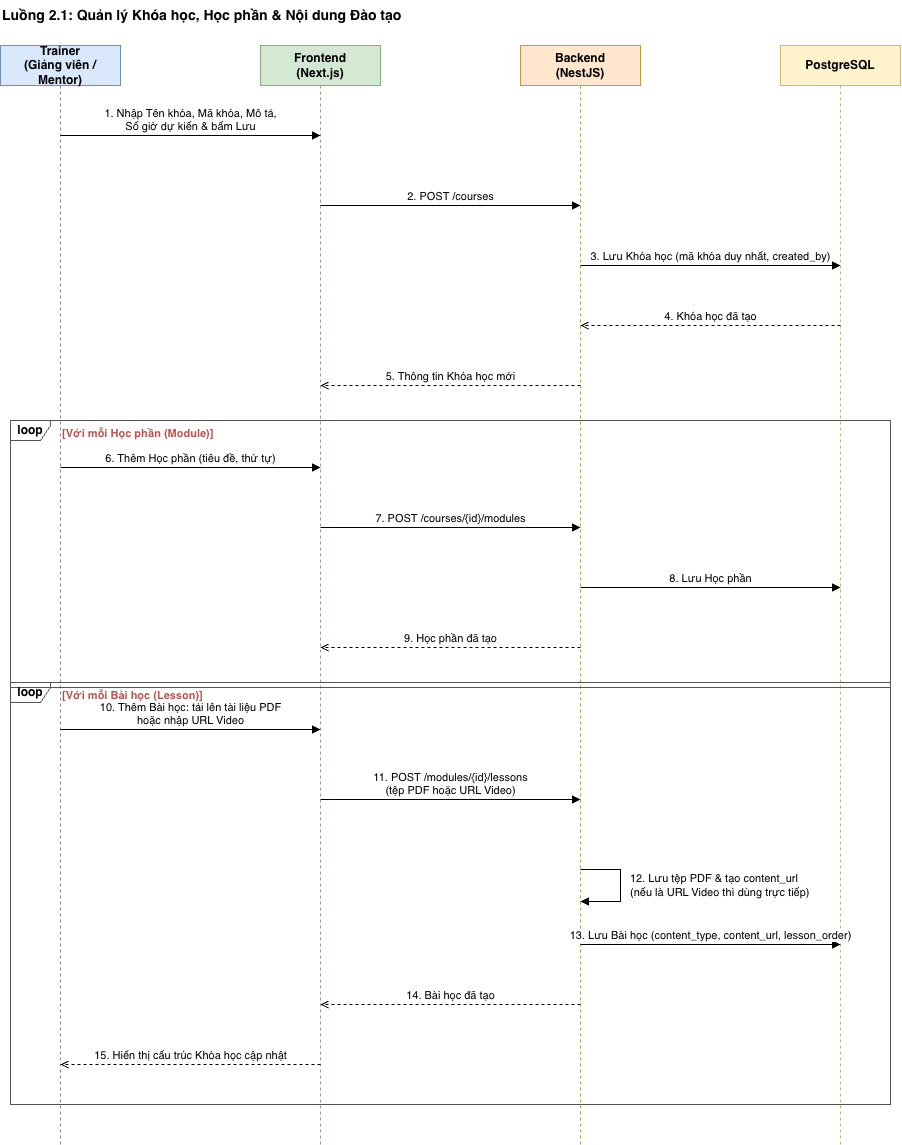

The diagram above was exported from draw.io. Its source (the exported page's mxGraphModel, read from the mxfile embedded in the PNG):
<mxGraphModel dx="2132" dy="1190" grid="0" gridSize="10" guides="1" tooltips="1" connect="1" arrows="1" fold="1" page="0" pageScale="1" pageWidth="3300" pageHeight="4681" math="0" shadow="0">
  <root>
    <mxCell id="0" />
    <mxCell id="1" parent="0" />
    <mxCell id="B4OBWdL8yeWBIousBB-G-1" parent="1" style="text;html=1;align=left;verticalAlign=middle;fontSize=14;fontStyle=1;" value="Luồng 2.1: Quản lý Khóa học, Học phần &amp; Nội dung Đào tạo" vertex="1">
      <mxGeometry height="30" width="880" x="231" y="99" as="geometry" />
    </mxCell>
    <mxCell id="B4OBWdL8yeWBIousBB-G-2" parent="1" style="shape=umlLifeline;perimeter=lifelinePerimeter;whiteSpace=wrap;html=1;container=0;collapsible=0;recursiveResize=0;outlineConnect=0;fillColor=#dae8fc;strokeColor=#6c8ebf;fontStyle=1;size=40;" value="Trainer&lt;br&gt;(Giảng viên / Mentor)" vertex="1">
      <mxGeometry height="1099" width="120" x="231" y="144" as="geometry" />
    </mxCell>
    <mxCell id="B4OBWdL8yeWBIousBB-G-3" parent="1" style="shape=umlLifeline;perimeter=lifelinePerimeter;whiteSpace=wrap;html=1;container=0;collapsible=0;recursiveResize=0;outlineConnect=0;fillColor=#d5e8d4;strokeColor=#82b366;fontStyle=1;size=40;" value="Frontend&lt;br&gt;(Next.js)" vertex="1">
      <mxGeometry height="1099" width="120" x="491" y="144" as="geometry" />
    </mxCell>
    <mxCell id="B4OBWdL8yeWBIousBB-G-4" parent="1" style="shape=umlLifeline;perimeter=lifelinePerimeter;whiteSpace=wrap;html=1;container=0;collapsible=0;recursiveResize=0;outlineConnect=0;fillColor=#ffe6cc;strokeColor=#d79b00;fontStyle=1;size=40;" value="Backend&lt;br&gt;(NestJS)" vertex="1">
      <mxGeometry height="1099" width="120" x="751" y="144" as="geometry" />
    </mxCell>
    <mxCell id="B4OBWdL8yeWBIousBB-G-5" parent="1" style="shape=umlLifeline;perimeter=lifelinePerimeter;whiteSpace=wrap;html=1;container=0;collapsible=0;recursiveResize=0;outlineConnect=0;fillColor=#fff2cc;strokeColor=#d6b656;fontStyle=1;size=40;" value="PostgreSQL" vertex="1">
      <mxGeometry height="1099" width="120" x="1011" y="144" as="geometry" />
    </mxCell>
    <mxCell id="B4OBWdL8yeWBIousBB-G-6" edge="1" parent="1" style="html=1;verticalAlign=bottom;fontSize=11;rounded=0;endArrow=block;endFill=1;" value="1. Nhập Tên khóa, Mã khóa, Mô tả,&lt;br&gt;Số giờ dự kiến &amp;amp; bấm Lưu">
      <mxGeometry relative="1" as="geometry">
        <mxPoint x="291" y="234" as="sourcePoint" />
        <mxPoint x="551" y="234" as="targetPoint" />
      </mxGeometry>
    </mxCell>
    <mxCell id="B4OBWdL8yeWBIousBB-G-7" edge="1" parent="1" style="html=1;verticalAlign=bottom;fontSize=11;rounded=0;endArrow=block;endFill=1;" value="2. POST /courses">
      <mxGeometry relative="1" as="geometry">
        <mxPoint x="551" y="304" as="sourcePoint" />
        <mxPoint x="811" y="304" as="targetPoint" />
      </mxGeometry>
    </mxCell>
    <mxCell id="B4OBWdL8yeWBIousBB-G-8" edge="1" parent="1" style="html=1;verticalAlign=bottom;fontSize=11;rounded=0;endArrow=block;endFill=1;" value="3. Lưu Khóa học (mã khóa duy nhất, created_by)">
      <mxGeometry relative="1" as="geometry">
        <mxPoint x="811" y="364" as="sourcePoint" />
        <mxPoint x="1071" y="364" as="targetPoint" />
      </mxGeometry>
    </mxCell>
    <mxCell id="B4OBWdL8yeWBIousBB-G-9" edge="1" parent="1" style="html=1;verticalAlign=bottom;fontSize=11;rounded=0;dashed=1;endArrow=open;endFill=0;" value="4. Khóa học đã tạo">
      <mxGeometry relative="1" as="geometry">
        <mxPoint x="1071" y="424" as="sourcePoint" />
        <mxPoint x="811" y="424" as="targetPoint" />
      </mxGeometry>
    </mxCell>
    <mxCell id="B4OBWdL8yeWBIousBB-G-10" edge="1" parent="1" style="html=1;verticalAlign=bottom;fontSize=11;rounded=0;dashed=1;endArrow=open;endFill=0;" value="5. Thông tin Khóa học mới">
      <mxGeometry relative="1" as="geometry">
        <mxPoint x="811" y="484" as="sourcePoint" />
        <mxPoint x="551" y="484" as="targetPoint" />
      </mxGeometry>
    </mxCell>
    <mxCell id="B4OBWdL8yeWBIousBB-G-11" edge="1" parent="1" style="html=1;verticalAlign=bottom;fontSize=11;rounded=0;endArrow=block;endFill=1;" value="6. Thêm Học phần (tiêu đề, thứ tự)">
      <mxGeometry relative="1" as="geometry">
        <mxPoint x="291" y="566" as="sourcePoint" />
        <mxPoint x="551" y="566" as="targetPoint" />
      </mxGeometry>
    </mxCell>
    <mxCell id="B4OBWdL8yeWBIousBB-G-12" edge="1" parent="1" style="html=1;verticalAlign=bottom;fontSize=11;rounded=0;endArrow=block;endFill=1;" value="7. POST /courses/{id}/modules">
      <mxGeometry relative="1" as="geometry">
        <mxPoint x="551" y="626" as="sourcePoint" />
        <mxPoint x="811" y="626" as="targetPoint" />
      </mxGeometry>
    </mxCell>
    <mxCell id="B4OBWdL8yeWBIousBB-G-13" edge="1" parent="1" style="html=1;verticalAlign=bottom;fontSize=11;rounded=0;endArrow=block;endFill=1;" value="8. Lưu Học phần">
      <mxGeometry relative="1" as="geometry">
        <mxPoint x="811" y="686" as="sourcePoint" />
        <mxPoint x="1071" y="686" as="targetPoint" />
      </mxGeometry>
    </mxCell>
    <mxCell id="B4OBWdL8yeWBIousBB-G-14" edge="1" parent="1" style="html=1;verticalAlign=bottom;fontSize=11;rounded=0;dashed=1;endArrow=open;endFill=0;" value="9. Học phần đã tạo">
      <mxGeometry relative="1" as="geometry">
        <mxPoint x="811" y="746" as="sourcePoint" />
        <mxPoint x="551" y="746" as="targetPoint" />
      </mxGeometry>
    </mxCell>
    <mxCell id="B4OBWdL8yeWBIousBB-G-15" parent="1" style="shape=umlFrame;whiteSpace=wrap;html=1;width=40;height=20;fillColor=none;strokeColor=#555555;fontStyle=1;" value="loop" vertex="1">
      <mxGeometry height="267" width="880" x="241" y="519" as="geometry" />
    </mxCell>
    <mxCell id="B4OBWdL8yeWBIousBB-G-16" parent="1" style="text;html=1;align=left;verticalAlign=middle;fontSize=11;fontStyle=1;fontColor=#b85450;" value="[Với mỗi Học phần (Module)]" vertex="1">
      <mxGeometry height="20" width="500" x="291" y="522" as="geometry" />
    </mxCell>
    <mxCell id="B4OBWdL8yeWBIousBB-G-17" edge="1" parent="1" style="html=1;verticalAlign=bottom;fontSize=11;rounded=0;endArrow=block;endFill=1;" value="10. Thêm Bài học: tải lên tài liệu PDF&lt;br&gt;hoặc nhập URL Video">
      <mxGeometry relative="1" as="geometry">
        <mxPoint x="291" y="828" as="sourcePoint" />
        <mxPoint x="551" y="828" as="targetPoint" />
      </mxGeometry>
    </mxCell>
    <mxCell id="B4OBWdL8yeWBIousBB-G-18" edge="1" parent="1" style="html=1;verticalAlign=bottom;fontSize=11;rounded=0;endArrow=block;endFill=1;" value="11. POST /modules/{id}/lessons&lt;br&gt;(tệp PDF hoặc URL Video)">
      <mxGeometry relative="1" as="geometry">
        <mxPoint x="551" y="898" as="sourcePoint" />
        <mxPoint x="811" y="898" as="targetPoint" />
      </mxGeometry>
    </mxCell>
    <mxCell id="B4OBWdL8yeWBIousBB-G-19" edge="1" parent="1" style="html=1;endArrow=block;endFill=1;rounded=0;">
      <mxGeometry relative="1" as="geometry">
        <Array as="points">
          <mxPoint x="851" y="968" />
          <mxPoint x="851" y="1000" />
        </Array>
        <mxPoint x="811" y="968" as="sourcePoint" />
        <mxPoint x="811" y="1000" as="targetPoint" />
      </mxGeometry>
    </mxCell>
    <mxCell id="B4OBWdL8yeWBIousBB-G-20" parent="1" style="text;html=1;whiteSpace=wrap;align=left;verticalAlign=middle;fontSize=11;" value="12. Lưu tệp PDF &amp;amp; tạo content_url&lt;br&gt;(nếu là URL Video thì dùng trực tiếp)" vertex="1">
      <mxGeometry height="44" width="210" x="859" y="962" as="geometry" />
    </mxCell>
    <mxCell id="B4OBWdL8yeWBIousBB-G-21" edge="1" parent="1" style="html=1;verticalAlign=bottom;fontSize=11;rounded=0;endArrow=block;endFill=1;" value="13. Lưu Bài học (content_type, content_url, lesson_order)">
      <mxGeometry relative="1" as="geometry">
        <mxPoint x="811" y="1043" as="sourcePoint" />
        <mxPoint x="1071" y="1043" as="targetPoint" />
      </mxGeometry>
    </mxCell>
    <mxCell id="B4OBWdL8yeWBIousBB-G-22" edge="1" parent="1" style="html=1;verticalAlign=bottom;fontSize=11;rounded=0;dashed=1;endArrow=open;endFill=0;" value="14. Bài học đã tạo">
      <mxGeometry relative="1" as="geometry">
        <mxPoint x="811" y="1103" as="sourcePoint" />
        <mxPoint x="551" y="1103" as="targetPoint" />
      </mxGeometry>
    </mxCell>
    <mxCell id="B4OBWdL8yeWBIousBB-G-23" edge="1" parent="1" style="html=1;verticalAlign=bottom;fontSize=11;rounded=0;dashed=1;endArrow=open;endFill=0;" value="15. Hiển thị cấu trúc Khóa học cập nhật">
      <mxGeometry relative="1" as="geometry">
        <mxPoint x="551" y="1163" as="sourcePoint" />
        <mxPoint x="291" y="1163" as="targetPoint" />
      </mxGeometry>
    </mxCell>
    <mxCell id="B4OBWdL8yeWBIousBB-G-24" parent="1" style="shape=umlFrame;whiteSpace=wrap;html=1;width=40;height=20;fillColor=none;strokeColor=#555555;fontStyle=1;" value="loop" vertex="1">
      <mxGeometry height="422" width="880" x="241" y="781" as="geometry" />
    </mxCell>
    <mxCell id="B4OBWdL8yeWBIousBB-G-25" parent="1" style="text;html=1;align=left;verticalAlign=middle;fontSize=11;fontStyle=1;fontColor=#b85450;" value="[Với mỗi Bài học (Lesson)]" vertex="1">
      <mxGeometry height="20" width="500" x="291" y="784" as="geometry" />
    </mxCell>
  </root>
</mxGraphModel>